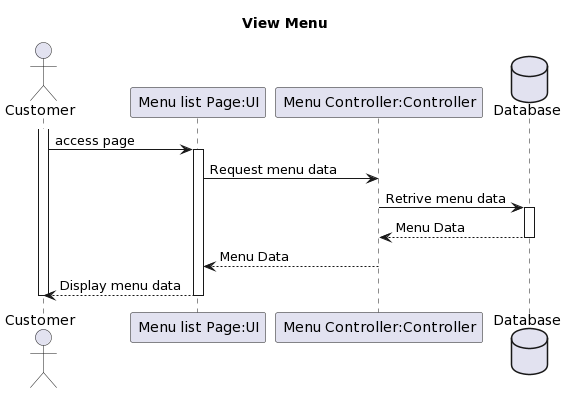

The diagram above was rendered by PlantUML. Its source (embedded in the PNG):
@startuml
title View Menu
actor "Customer" as RestaurantOwner


participant "Menu list Page:UI" as UI
participant "Menu Controller:Controller" as Ctrl

database "Database" as DB
activate RestaurantOwner

RestaurantOwner -> UI: access page
activate UI

UI -> Ctrl: Request menu data
Ctrl -> DB: Retrive menu data

activate DB

DB --> Ctrl: Menu Data
deactivate DB
Ctrl --> UI: Menu Data
deactivate Ctrl
UI --> RestaurantOwner: Display menu data
deactivate UI







deactivate RestaurantOwner
@enduml